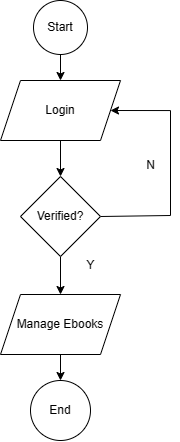

The diagram above was exported from draw.io. Its source (the exported page's mxGraphModel, read from the mxfile embedded in the PNG):
<mxGraphModel dx="934" dy="515" grid="1" gridSize="10" guides="1" tooltips="1" connect="1" arrows="1" fold="1" page="1" pageScale="1" pageWidth="850" pageHeight="1100" math="0" shadow="0">
  <root>
    <mxCell id="0" />
    <mxCell id="1" parent="0" />
    <mxCell id="Ortu2gN6nhaUvMjwuguP-1" value="Start" style="ellipse;whiteSpace=wrap;html=1;aspect=fixed;" vertex="1" parent="1">
      <mxGeometry x="343" y="120" width="54" height="54" as="geometry" />
    </mxCell>
    <mxCell id="Ortu2gN6nhaUvMjwuguP-5" style="edgeStyle=orthogonalEdgeStyle;rounded=0;orthogonalLoop=1;jettySize=auto;html=1;" edge="1" parent="1" source="Ortu2gN6nhaUvMjwuguP-1" target="Ortu2gN6nhaUvMjwuguP-4">
      <mxGeometry relative="1" as="geometry" />
    </mxCell>
    <mxCell id="Ortu2gN6nhaUvMjwuguP-7" value="" style="edgeStyle=orthogonalEdgeStyle;rounded=0;orthogonalLoop=1;jettySize=auto;html=1;" edge="1" parent="1" source="Ortu2gN6nhaUvMjwuguP-4" target="Ortu2gN6nhaUvMjwuguP-6">
      <mxGeometry relative="1" as="geometry" />
    </mxCell>
    <mxCell id="Ortu2gN6nhaUvMjwuguP-4" value="Login" style="shape=parallelogram;perimeter=parallelogramPerimeter;whiteSpace=wrap;html=1;fixedSize=1;" vertex="1" parent="1">
      <mxGeometry x="310" y="200" width="120" height="60" as="geometry" />
    </mxCell>
    <mxCell id="Ortu2gN6nhaUvMjwuguP-8" style="edgeStyle=orthogonalEdgeStyle;rounded=0;orthogonalLoop=1;jettySize=auto;html=1;entryX=1;entryY=0.5;entryDx=0;entryDy=0;exitX=1;exitY=0.5;exitDx=0;exitDy=0;" edge="1" parent="1" source="Ortu2gN6nhaUvMjwuguP-6" target="Ortu2gN6nhaUvMjwuguP-4">
      <mxGeometry relative="1" as="geometry">
        <Array as="points">
          <mxPoint x="480" y="335" />
          <mxPoint x="480" y="230" />
        </Array>
      </mxGeometry>
    </mxCell>
    <mxCell id="Ortu2gN6nhaUvMjwuguP-11" style="edgeStyle=orthogonalEdgeStyle;rounded=0;orthogonalLoop=1;jettySize=auto;html=1;entryX=0.5;entryY=0;entryDx=0;entryDy=0;" edge="1" parent="1" source="Ortu2gN6nhaUvMjwuguP-6" target="Ortu2gN6nhaUvMjwuguP-10">
      <mxGeometry relative="1" as="geometry" />
    </mxCell>
    <mxCell id="Ortu2gN6nhaUvMjwuguP-6" value="Verified?" style="rhombus;whiteSpace=wrap;html=1;" vertex="1" parent="1">
      <mxGeometry x="330" y="296" width="80" height="80" as="geometry" />
    </mxCell>
    <mxCell id="Ortu2gN6nhaUvMjwuguP-9" value="N" style="text;html=1;align=center;verticalAlign=middle;resizable=0;points=[];autosize=1;strokeColor=none;fillColor=none;" vertex="1" parent="1">
      <mxGeometry x="445" y="270" width="30" height="30" as="geometry" />
    </mxCell>
    <mxCell id="Ortu2gN6nhaUvMjwuguP-14" value="" style="edgeStyle=orthogonalEdgeStyle;rounded=0;orthogonalLoop=1;jettySize=auto;html=1;" edge="1" parent="1" source="Ortu2gN6nhaUvMjwuguP-10" target="Ortu2gN6nhaUvMjwuguP-13">
      <mxGeometry relative="1" as="geometry" />
    </mxCell>
    <mxCell id="Ortu2gN6nhaUvMjwuguP-10" value="Manage Ebooks" style="shape=parallelogram;perimeter=parallelogramPerimeter;whiteSpace=wrap;html=1;fixedSize=1;" vertex="1" parent="1">
      <mxGeometry x="310" y="414" width="120" height="60" as="geometry" />
    </mxCell>
    <mxCell id="Ortu2gN6nhaUvMjwuguP-12" value="Y" style="text;html=1;align=center;verticalAlign=middle;resizable=0;points=[];autosize=1;strokeColor=none;fillColor=none;" vertex="1" parent="1">
      <mxGeometry x="385" y="370" width="30" height="30" as="geometry" />
    </mxCell>
    <mxCell id="Ortu2gN6nhaUvMjwuguP-13" value="End" style="ellipse;whiteSpace=wrap;html=1;" vertex="1" parent="1">
      <mxGeometry x="340" y="500" width="60" height="60" as="geometry" />
    </mxCell>
  </root>
</mxGraphModel>